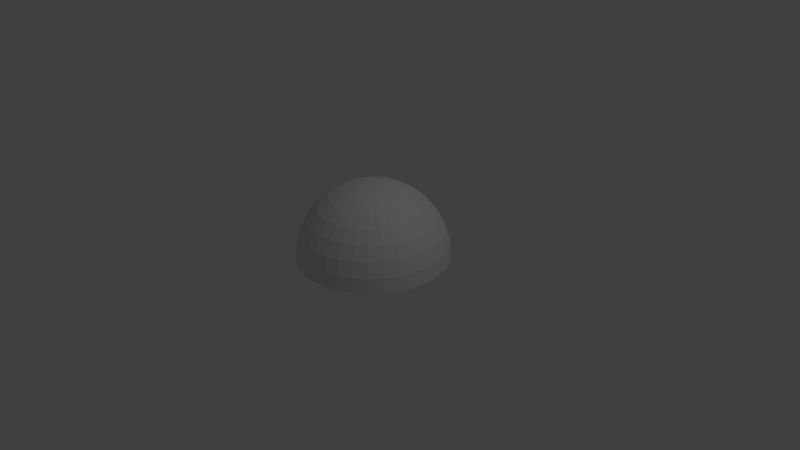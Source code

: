 # Source: worldborder.blend  (saved by Blender 2.70.0; exported with 4.5.12 LTS)
import bpy
from mathutils import Matrix  # noqa: F401  (used for matrix-valued properties, if any)

bpy.ops.wm.read_factory_settings(use_empty=True)
scene = bpy.context.scene
scene.name = 'Scene'

# ---- collections
col_collection_1 = bpy.data.collections.new('Collection 1'); scene.collection.children.link(col_collection_1)

# ---- world
world_world = bpy.data.worlds.new('World'); scene.world = world_world
world_world.color = (0.05088, 0.05088, 0.05088)
world_world.use_sun_shadow = False
world_world.sun_shadow_jitter_overblur = 0.0
world_world.cycles.sampling_method = 'MANUAL'
world_world.cycles.sample_map_resolution = 256

# ---- cameras
cam_camera = bpy.data.cameras.new('Camera')
cam_camera.clip_end = 100.0
cam_camera.lens = 35.0
cam_camera.sensor_width = 32.0
cam_camera.sensor_height = 18.0
cam_camera.ortho_scale = 7.314
cam_camera.dof.focus_distance = 0.0
cam_camera.dof.aperture_fstop = 128.0

# ---- lights
light_lamp = bpy.data.lights.new('Lamp', 'POINT')
light_lamp.transmission_factor = 0.0
light_lamp.cutoff_distance = 30.0
light_lamp.energy = 100.0
light_lamp.shadow_buffer_clip_start = 1.001
light_lamp.shadow_soft_size = 0.1
light_lamp.shadow_maximum_resolution = 0.006
light_lamp.use_absolute_resolution = True
light_lamp.cycles.use_multiple_importance_sampling = False

# ---- meshes
me_sphere = bpy.data.meshes.new('Sphere')
me_sphere.from_pydata([(-0.1951, 0.9808, -6.275e-07), (-0.3827, 0.9239, -5.911e-07), (-0.5556, 0.8315, -5.319e-07), (-0.7071, 0.7071, -4.524e-07), (-0.8315, 0.5556, -3.554e-07), (-0.9239, 0.3827, -2.448e-07), (-0.9808, 0.1951, -1.248e-07), (-1.0, 7.55e-08, -4.83e-14), (-0.1913, 0.9808, -0.03806), (-0.3753, 0.9239, -0.07466), (-0.5449, 0.8315, -0.1084), (-0.6935, 0.7071, -0.138), (-0.8155, 0.5556, -0.1622), (-0.9061, 0.3827, -0.1802), (-0.9619, 0.1951, -0.1913), (-0.9808, -4.931e-08, -0.1951), (-0.1802, 0.9808, -0.07466), (-0.3536, 0.9239, -0.1464), (-0.5133, 0.8315, -0.2126), (-0.6533, 0.7071, -0.2706), (-0.7682, 0.5556, -0.3182), (-0.8536, 0.3827, -0.3536), (-0.9061, 0.1951, -0.3753), (-0.9239, -1.693e-07, -0.3827), (-0.1622, 0.9808, -0.1084), (-0.3182, 0.9239, -0.2126), (-0.4619, 0.8315, -0.3087), (-0.5879, 0.7071, -0.3928), (-0.6913, 0.5556, -0.4619), (-0.7682, 0.3827, -0.5133), (-0.8155, 0.1951, -0.5449), (-0.8315, -2.799e-07, -0.5556), (-0.1379, 0.9808, -0.138), (-0.2706, 0.9239, -0.2706), (-0.3928, 0.8315, -0.3928), (-0.5, 0.7071, -0.5), (-0.5879, 0.5556, -0.5879), (-0.6533, 0.3827, -0.6533), (-0.6935, 0.1951, -0.6935), (-0.7071, -3.769e-07, -0.7071), (-0.1084, 0.9808, -0.1622), (-0.2126, 0.9239, -0.3182), (-0.3087, 0.8315, -0.4619), (-0.3928, 0.7071, -0.5879), (-0.4619, 0.5556, -0.6913), (-0.5133, 0.3827, -0.7682), (-0.5449, 0.1951, -0.8155), (-0.5556, -4.564e-07, -0.8315), (-0.07466, 0.9808, -0.1802), (-0.1464, 0.9239, -0.3536), (-0.2126, 0.8315, -0.5133), (-0.2706, 0.7071, -0.6533), (-0.3182, 0.5556, -0.7682), (-0.3536, 0.3827, -0.8536), (-0.3753, 0.1951, -0.9061), (-0.3827, -5.156e-07, -0.9239), (-0.03806, 0.9808, -0.1913), (-0.07466, 0.9239, -0.3753), (-0.1084, 0.8315, -0.5449), (-0.1379, 0.7071, -0.6935), (-0.1622, 0.5556, -0.8155), (-0.1802, 0.3827, -0.9061), (-0.1913, 0.1951, -0.9619), (-0.1951, -5.52e-07, -0.9808), (3.266e-07, 0.9808, -0.1951), (3.192e-07, 0.9239, -0.3827), (3.117e-07, 0.8315, -0.5556), (3.192e-07, 0.7071, -0.7071), (3.341e-07, 0.5556, -0.8315), (2.745e-07, 0.3827, -0.9239), (3.937e-07, 0.1951, -0.9808), (3.788e-07, -5.643e-07, -1.0), (0.03806, 0.9808, -0.1913), (0.07466, 0.9239, -0.3753), (0.1084, 0.8315, -0.5449), (0.138, 0.7071, -0.6935), (0.1622, 0.5556, -0.8155), (0.1802, 0.3827, -0.9061), (0.1913, 0.1951, -0.9619), (0.1951, -5.52e-07, -0.9808), (0.07466, 0.9808, -0.1802), (0.1464, 0.9239, -0.3536), (0.2126, 0.8315, -0.5133), (0.2706, 0.7071, -0.6533), (0.3182, 0.5556, -0.7682), (0.3536, 0.3827, -0.8536), (0.3753, 0.1951, -0.9061), (0.3827, -5.156e-07, -0.9239), (0.1084, 0.9808, -0.1622), (0.2126, 0.9239, -0.3182), (0.3087, 0.8315, -0.4619), (0.3928, 0.7071, -0.5879), (0.4619, 0.5556, -0.6913), (0.5133, 0.3827, -0.7682), (0.5449, 0.1951, -0.8155), (0.5556, -4.564e-07, -0.8315), (0.138, 0.9808, -0.138), (0.2706, 0.9239, -0.2706), (0.3928, 0.8315, -0.3928), (0.5, 0.7071, -0.5), (0.5879, 0.5556, -0.5879), (0.6533, 0.3827, -0.6533), (0.6935, 0.1951, -0.6935), (0.7071, -3.769e-07, -0.7071), (0.1622, 0.9808, -0.1084), (0.3182, 0.9239, -0.2126), (0.4619, 0.8315, -0.3087), (0.5879, 0.7071, -0.3928), (0.6913, 0.5556, -0.4619), (0.7682, 0.3827, -0.5133), (0.8155, 0.1951, -0.5449), (0.8315, -2.799e-07, -0.5556), (0.1802, 0.9808, -0.07466), (0.3536, 0.9239, -0.1464), (0.5133, 0.8315, -0.2126), (0.6533, 0.7071, -0.2706), (0.7682, 0.5556, -0.3182), (0.8536, 0.3827, -0.3536), (0.9061, 0.1951, -0.3753), (0.9239, -1.693e-07, -0.3827), (0.1913, 0.9808, -0.03806), (0.3753, 0.9239, -0.07466), (0.5449, 0.8315, -0.1084), (0.6935, 0.7071, -0.138), (0.8155, 0.5556, -0.1622), (0.9061, 0.3827, -0.1802), (0.9619, 0.1951, -0.1913), (0.9808, -4.931e-08, -0.1951), (0.1951, 0.9808, -6.203e-07), (0.3827, 0.9239, -6.323e-07), (0.5556, 0.8315, -5.583e-07), (0.7071, 0.7071, -4.265e-07), (0.8315, 0.5556, -2.7e-07), (0.9239, 0.3827, -3.084e-07), (0.9808, 0.1951, -3.937e-08), (1.0, 7.55e-08, 1.003e-07), (0.1913, 0.9808, 0.03806), (0.3753, 0.9239, 0.07466), (0.5449, 0.8315, 0.1084), (0.6935, 0.7071, 0.1379), (0.8155, 0.5556, 0.1622), (0.9061, 0.3827, 0.1802), (0.9619, 0.1951, 0.1913), (0.9808, 2.003e-07, 0.1951), (0.1802, 0.9808, 0.07466), (0.3536, 0.9239, 0.1464), (0.5133, 0.8315, 0.2126), (0.6533, 0.7071, 0.2706), (0.7682, 0.5556, 0.3182), (0.8536, 0.3827, 0.3536), (0.9061, 0.1951, 0.3753), (0.9239, 3.203e-07, 0.3827), (0.1622, 0.9808, 0.1084), (0.3182, 0.9239, 0.2126), (0.4619, 0.8315, 0.3087), (0.5879, 0.7071, 0.3928), (0.6913, 0.5556, 0.4619), (0.7682, 0.3827, 0.5133), (0.8155, 0.1951, 0.5449), (0.8315, 4.309e-07, 0.5556), (0.138, 0.9808, 0.1379), (0.2706, 0.9239, 0.2706), (0.3928, 0.8315, 0.3928), (0.5, 0.7071, 0.5), (0.5879, 0.5556, 0.5879), (0.6533, 0.3827, 0.6533), (0.6935, 0.1951, 0.6935), (0.7071, 5.279e-07, 0.7071), (0.1084, 0.9808, 0.1622), (0.2126, 0.9239, 0.3182), (0.3087, 0.8315, 0.4619), (0.3928, 0.7071, 0.5879), (0.4619, 0.5556, 0.6913), (0.5133, 0.3827, 0.7682), (0.5449, 0.1951, 0.8155), (0.5556, 6.074e-07, 0.8315), (0.07466, 0.9808, 0.1802), (0.1464, 0.9239, 0.3536), (0.2126, 0.8315, 0.5133), (0.2706, 0.7071, 0.6533), (0.3182, 0.5556, 0.7682), (0.3536, 0.3827, 0.8536), (0.3753, 0.1951, 0.9061), (0.3827, 6.666e-07, 0.9239), (0.03806, 0.9808, 0.1913), (0.07466, 0.9239, 0.3753), (0.1084, 0.8315, 0.5449), (0.1379, 0.7071, 0.6935), (0.1622, 0.5556, 0.8155), (0.1802, 0.3827, 0.9061), (0.1913, 0.1951, 0.9619), (0.1951, 7.03e-07, 0.9808), (3.117e-07, 0.9808, 0.1951), (2.819e-07, 0.9239, 0.3827), (2.819e-07, 0.8315, 0.5556), (1.851e-07, 0.7071, 0.7071), (1.404e-07, 0.5556, 0.8315), (3.192e-07, 0.3827, 0.9239), (9.567e-08, 0.1951, 0.9808), (1.404e-07, 7.153e-07, 1.0), (-0.03806, 0.9808, 0.1913), (-0.07466, 0.9239, 0.3753), (-0.1084, 0.8315, 0.5449), (-0.1379, 0.7071, 0.6935), (-0.1622, 0.5556, 0.8155), (-0.1802, 0.3827, 0.9061), (-0.1913, 0.1951, 0.9619), (-0.1951, 7.03e-07, 0.9808), (-0.07466, 0.9808, 0.1802), (-0.1464, 0.9239, 0.3536), (-0.2126, 0.8315, 0.5133), (-0.2706, 0.7071, 0.6533), (-0.3182, 0.5556, 0.7682), (-0.3536, 0.3827, 0.8536), (-0.3753, 0.1951, 0.9061), (-0.3827, 6.666e-07, 0.9239), (-0.1084, 0.9808, 0.1622), (-0.2126, 0.9239, 0.3182), (-0.3087, 0.8315, 0.4619), (-0.3928, 0.7071, 0.5879), (-0.4619, 0.5556, 0.6913), (-0.5133, 0.3827, 0.7682), (-0.5449, 0.1951, 0.8155), (-0.5556, 6.074e-07, 0.8315), (-0.1379, 0.9808, 0.1379), (-0.2706, 0.9239, 0.2706), (-0.3928, 0.8315, 0.3928), (-0.5, 0.7071, 0.5), (-0.5879, 0.5556, 0.5879), (-0.6533, 0.3827, 0.6533), (-0.6935, 0.1951, 0.6935), (-0.7071, 5.279e-07, 0.7071), (-0.1622, 0.9808, 0.1084), (-0.3182, 0.9239, 0.2126), (-0.4619, 0.8315, 0.3087), (-0.5879, 0.7071, 0.3928), (-0.6913, 0.5556, 0.4619), (-0.7682, 0.3827, 0.5133), (-0.8155, 0.1951, 0.5449), (-0.8315, 4.309e-07, 0.5556), (2.48e-08, 1.0, -5.151e-07), (-0.1802, 0.9808, 0.07466), (-0.3536, 0.9239, 0.1464), (-0.5133, 0.8315, 0.2126), (-0.6533, 0.7071, 0.2706), (-0.7682, 0.5556, 0.3182), (-0.8536, 0.3827, 0.3536), (-0.9061, 0.1951, 0.3753), (-0.9239, 3.203e-07, 0.3827), (-0.1913, 0.9808, 0.03806), (-0.3753, 0.9239, 0.07466), (-0.5449, 0.8315, 0.1084), (-0.6935, 0.7071, 0.1379), (-0.8155, 0.5556, 0.1622), (-0.9061, 0.3827, 0.1802), (-0.9619, 0.1951, 0.1913), (-0.9808, 2.003e-07, 0.1951)], [], [(2, 10, 9, 1), (7, 15, 14, 6), (5, 13, 12, 4), (3, 11, 10, 2), (1, 9, 8, 0), (6, 14, 13, 5), (4, 12, 11, 3), (14, 22, 21, 13), (12, 20, 19, 11), (10, 18, 17, 9), (15, 23, 22, 14), (13, 21, 20, 12), (11, 19, 18, 10), (9, 17, 16, 8), (22, 30, 29, 21), (20, 28, 27, 19), (18, 26, 25, 17), (23, 31, 30, 22), (21, 29, 28, 20), (19, 27, 26, 18), (17, 25, 24, 16), (30, 38, 37, 29), (28, 36, 35, 27), (26, 34, 33, 25), (31, 39, 38, 30), (29, 37, 36, 28), (27, 35, 34, 26), (25, 33, 32, 24), (38, 46, 45, 37), (36, 44, 43, 35), (34, 42, 41, 33), (39, 47, 46, 38), (37, 45, 44, 36), (35, 43, 42, 34), (33, 41, 40, 32), (46, 54, 53, 45), (44, 52, 51, 43), (42, 50, 49, 41), (47, 55, 54, 46), (45, 53, 52, 44), (43, 51, 50, 42), (41, 49, 48, 40), (54, 62, 61, 53), (52, 60, 59, 51), (50, 58, 57, 49), (55, 63, 62, 54), (53, 61, 60, 52), (51, 59, 58, 50), (49, 57, 56, 48), (62, 70, 69, 61), (60, 68, 67, 59), (58, 66, 65, 57), (63, 71, 70, 62), (61, 69, 68, 60), (59, 67, 66, 58), (57, 65, 64, 56), (70, 78, 77, 69), (68, 76, 75, 67), (66, 74, 73, 65), (71, 79, 78, 70), (69, 77, 76, 68), (67, 75, 74, 66), (65, 73, 72, 64), (78, 86, 85, 77), (76, 84, 83, 75), (74, 82, 81, 73), (79, 87, 86, 78), (77, 85, 84, 76), (75, 83, 82, 74), (73, 81, 80, 72), (86, 94, 93, 85), (84, 92, 91, 83), (82, 90, 89, 81), (87, 95, 94, 86), (85, 93, 92, 84), (83, 91, 90, 82), (81, 89, 88, 80), (94, 102, 101, 93), (92, 100, 99, 91), (90, 98, 97, 89), (95, 103, 102, 94), (93, 101, 100, 92), (91, 99, 98, 90), (89, 97, 96, 88), (102, 110, 109, 101), (100, 108, 107, 99), (98, 106, 105, 97), (103, 111, 110, 102), (101, 109, 108, 100), (99, 107, 106, 98), (97, 105, 104, 96), (110, 118, 117, 109), (108, 116, 115, 107), (106, 114, 113, 105), (111, 119, 118, 110), (109, 117, 116, 108), (107, 115, 114, 106), (105, 113, 112, 104), (118, 126, 125, 117), (116, 124, 123, 115), (114, 122, 121, 113), (119, 127, 126, 118), (117, 125, 124, 116), (115, 123, 122, 114), (113, 121, 120, 112), (126, 134, 133, 125), (124, 132, 131, 123), (122, 130, 129, 121), (127, 135, 134, 126), (125, 133, 132, 124), (123, 131, 130, 122), (121, 129, 128, 120), (134, 142, 141, 133), (132, 140, 139, 131), (130, 138, 137, 129), (135, 143, 142, 134), (133, 141, 140, 132), (131, 139, 138, 130), (129, 137, 136, 128), (142, 150, 149, 141), (140, 148, 147, 139), (138, 146, 145, 137), (143, 151, 150, 142), (141, 149, 148, 140), (139, 147, 146, 138), (137, 145, 144, 136), (150, 158, 157, 149), (148, 156, 155, 147), (146, 154, 153, 145), (151, 159, 158, 150), (149, 157, 156, 148), (147, 155, 154, 146), (145, 153, 152, 144), (158, 166, 165, 157), (156, 164, 163, 155), (154, 162, 161, 153), (159, 167, 166, 158), (157, 165, 164, 156), (155, 163, 162, 154), (153, 161, 160, 152), (166, 174, 173, 165), (164, 172, 171, 163), (162, 170, 169, 161), (167, 175, 174, 166), (165, 173, 172, 164), (163, 171, 170, 162), (161, 169, 168, 160), (174, 182, 181, 173), (172, 180, 179, 171), (170, 178, 177, 169), (175, 183, 182, 174), (173, 181, 180, 172), (171, 179, 178, 170), (169, 177, 176, 168), (182, 190, 189, 181), (180, 188, 187, 179), (178, 186, 185, 177), (183, 191, 190, 182), (181, 189, 188, 180), (179, 187, 186, 178), (177, 185, 184, 176), (190, 198, 197, 189), (188, 196, 195, 187), (186, 194, 193, 185), (191, 199, 198, 190), (189, 197, 196, 188), (187, 195, 194, 186), (185, 193, 192, 184), (198, 206, 205, 197), (196, 204, 203, 195), (194, 202, 201, 193), (199, 207, 206, 198), (197, 205, 204, 196), (195, 203, 202, 194), (193, 201, 200, 192), (206, 214, 213, 205), (204, 212, 211, 203), (202, 210, 209, 201), (207, 215, 214, 206), (205, 213, 212, 204), (203, 211, 210, 202), (201, 209, 208, 200), (214, 222, 221, 213), (212, 220, 219, 211), (210, 218, 217, 209), (215, 223, 222, 214), (213, 221, 220, 212), (211, 219, 218, 210), (209, 217, 216, 208), (222, 230, 229, 221), (220, 228, 227, 219), (218, 226, 225, 217), (223, 231, 230, 222), (221, 229, 228, 220), (219, 227, 226, 218), (217, 225, 224, 216), (230, 238, 237, 229), (228, 236, 235, 227), (226, 234, 233, 225), (231, 239, 238, 230), (229, 237, 236, 228), (227, 235, 234, 226), (225, 233, 232, 224), (238, 247, 246, 237), (236, 245, 244, 235), (234, 243, 242, 233), (239, 248, 247, 238), (237, 246, 245, 236), (235, 244, 243, 234), (233, 242, 241, 232), (247, 255, 254, 246), (245, 253, 252, 244), (243, 251, 250, 242), (248, 256, 255, 247), (246, 254, 253, 245), (244, 252, 251, 243), (242, 250, 249, 241), (0, 8, 240), (8, 16, 240), (16, 24, 240), (24, 32, 240), (32, 40, 240), (40, 48, 240), (48, 56, 240), (56, 64, 240), (64, 72, 240), (72, 80, 240), (80, 88, 240), (88, 96, 240), (96, 104, 240), (104, 112, 240), (112, 120, 240), (120, 128, 240), (128, 136, 240), (136, 144, 240), (144, 152, 240), (152, 160, 240), (160, 168, 240), (168, 176, 240), (176, 184, 240), (184, 192, 240), (192, 200, 240), (200, 208, 240), (208, 216, 240), (216, 224, 240), (224, 232, 240), (232, 241, 240), (241, 249, 240), (255, 6, 5, 254), (253, 4, 3, 252), (251, 2, 1, 250), (249, 0, 240), (256, 7, 6, 255), (254, 5, 4, 253), (252, 3, 2, 251), (250, 1, 0, 249)])
me_sphere.use_remesh_preserve_volume = False
me_sphere.use_remesh_preserve_attributes = False
me_sphere.use_mirror_vertex_groups = False
me_sphere.update()

# ---- objects
ob_sphere = bpy.data.objects.new('Sphere', me_sphere)
ob_lamp = bpy.data.objects.new('Lamp', light_lamp)
ob_camera = bpy.data.objects.new('Camera', cam_camera)

# ---- transforms, parenting, visibility, modifiers, constraints
ob_sphere.location = (0.0, 0.0, 0.0)
ob_sphere.rotation_euler = (1.571, 0.0, 0.0)
ob_sphere.lineart.crease_threshold = 0.0
ob_lamp.location = (4.076, 1.005, 5.904)
ob_lamp.rotation_euler = (0.6503, 0.05522, 1.866)
ob_lamp.lock_rotations_4d = False
ob_lamp.empty_display_type = 'ARROWS'
ob_lamp.color = (0.0, 0.0, 0.0, 0.0)
ob_lamp.lineart.crease_threshold = 0.0
ob_camera.location = (7.481, -6.508, 5.344)
ob_camera.rotation_euler = (1.109, 0.01082, 0.8149)
ob_camera.lock_rotations_4d = False
ob_camera.empty_display_type = 'ARROWS'
ob_camera.color = (0.0, 0.0, 0.0, 0.0)
ob_camera.display_type = 'WIRE'
ob_camera.lineart.crease_threshold = 0.0

# ---- collection membership
col_collection_1.objects.link(ob_sphere)
col_collection_1.objects.link(ob_lamp)
col_collection_1.objects.link(ob_camera)

# ---- scene / render settings (as saved in the file)
scene.camera = ob_camera
scene.frame_start = 1; scene.frame_end = 250; scene.frame_set(1)
scene.render.engine = 'BLENDER_EEVEE_NEXT'
scene.render.resolution_percentage = 50
scene.render.dither_intensity = 0.0
scene.cycles.use_denoising = False
scene.cycles.samples = 10
scene.cycles.sampling_pattern = 'TABULATED_SOBOL'
scene.cycles.light_sampling_threshold = 0.0
scene.cycles.use_adaptive_sampling = False
scene.cycles.use_light_tree = False
scene.cycles.blur_glossy = 0.0
scene.cycles.volume_bounces = 1
scene.cycles.pixel_filter_type = 'GAUSSIAN'
scene.cycles.sample_clamp_indirect = 0.0
scene.view_settings.view_transform = 'Standard'
bpy.context.view_layer.update()
